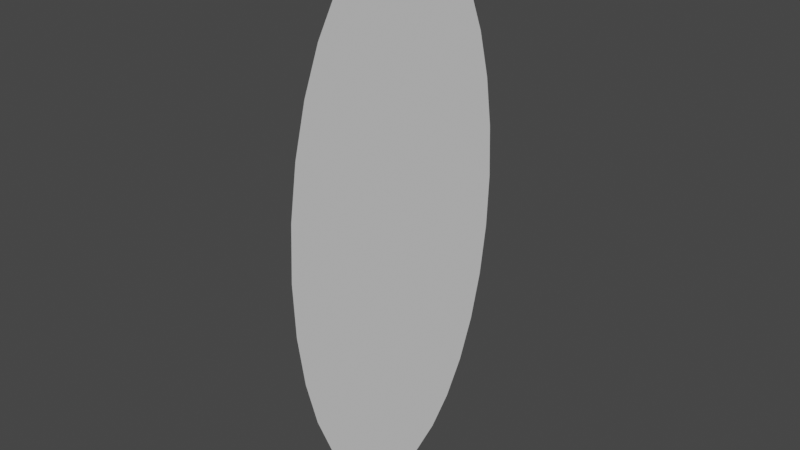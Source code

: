 # Source: portal.blend  (saved by Blender 2.92.15; exported with 4.5.12 LTS)
import bpy
from mathutils import Matrix  # noqa: F401  (used for matrix-valued properties, if any)

bpy.ops.wm.read_factory_settings(use_empty=True)
scene = bpy.context.scene
scene.name = 'Scene'

# ---- world
world_world = bpy.data.worlds.new('World'); scene.world = world_world
world_world.use_nodes = True; world_world.node_tree.nodes.clear()
_N = world_world.node_tree.nodes; _L = world_world.node_tree.links
n0 = _N.new('ShaderNodeOutputWorld'); n0.name = 'World Output'; n0.location = (300, 300)
n1 = _N.new('ShaderNodeBackground'); n1.name = 'Background'; n1.location = (10, 300)
n1.inputs[0].default_value = (0.05088, 0.05088, 0.05088, 1.0)
_L.new(n1.outputs[0], n0.inputs[0])
n0.is_active_output = True
world_world.color = (0.05088, 0.05088, 0.05088)
world_world.use_sun_shadow = False
world_world.sun_shadow_jitter_overblur = 0.0

# ---- meshes
me_circle = bpy.data.meshes.new('Circle')
me_circle.from_pydata([(0.0, 0.5, 0.0), (-0.1951, 0.4904, 0.0), (-0.3827, 0.4619, 0.0), (-0.5556, 0.4157, 0.0), (-0.7071, 0.3536, 0.0), (-0.8315, 0.2778, 0.0), (-0.9239, 0.1913, 0.0), (-0.9808, 0.09755, 0.0), (-1.0, 1.802e-07, 0.0), (-0.9808, -0.09754, 0.0), (-0.9239, -0.1913, 0.0), (-0.8315, -0.2778, 0.0), (-0.7071, -0.3536, 0.0), (-0.5556, -0.4157, 0.0), (-0.3827, -0.4619, 0.0), (-0.1951, -0.4904, 0.0), (3.258e-07, -0.5, 0.0), (0.1951, -0.4904, 0.0), (0.3827, -0.4619, 0.0), (0.5556, -0.4157, 0.0), (0.7071, -0.3536, 0.0), (0.8315, -0.2778, 0.0), (0.9239, -0.1913, 0.0), (0.9808, -0.09754, 0.0), (1.0, 6.253e-07, 0.0), (0.9808, 0.09755, 0.0), (0.9239, 0.1913, 0.0), (0.8315, 0.2778, 0.0), (0.7071, 0.3536, 0.0), (0.5556, 0.4157, 0.0), (0.3827, 0.4619, 0.0), (0.1951, 0.4904, 0.0)], [], [(1, 2, 3, 4, 5, 6, 7, 8, 9, 10, 11, 12, 13, 14, 15, 16, 17, 18, 19, 20, 21, 22, 23, 24, 25, 26, 27, 28, 29, 30, 31, 0)])
_uv = me_circle.uv_layers.new(name='UVMap')
_uv.uv.foreach_set('vector', [0.0, 0.0, 0.0, 0.0, 0.0, 0.0, 0.0, 0.0, 0.0, 0.0, 0.0, 0.0, 0.0, 0.0, 0.0, 0.0, 0.0, 0.0, 0.0, 0.0, 0.0, 0.0, 0.0, 0.0, 0.0, 0.0, 0.0, 0.0, 0.0, 0.0, 0.0, 0.0, 0.0, 0.0, 0.0, 0.0, 0.0, 0.0, 0.0, 0.0, 0.0, 0.0, 0.0, 0.0, 0.0, 0.0, 0.0, 0.0, 0.0, 0.0, 0.0, 0.0, 0.0, 0.0, 0.0, 0.0, 0.0, 0.0, 0.0, 0.0, 0.0, 0.0, 0.0, 0.0])
me_circle.use_remesh_fix_poles = True
me_circle.use_remesh_preserve_attributes = False
me_circle.use_mirror_vertex_groups = False
me_circle.update()

# ---- objects
ob_circle = bpy.data.objects.new('Circle', me_circle)

# ---- transforms, parenting, visibility, modifiers, constraints
ob_circle.location = (0.0, 0.0, 0.0)
ob_circle.rotation_euler = (-0.0, 1.571, 0.0)
ob_circle.lineart.crease_threshold = 0.0

# ---- collection membership
scene.collection.objects.link(ob_circle)

# ---- scene / render settings (as saved in the file)
scene.frame_start = 1; scene.frame_end = 250; scene.frame_set(1)
scene.render.engine = 'BLENDER_EEVEE_NEXT'
scene.cycles.use_denoising = False
scene.cycles.samples = 128
scene.cycles.sampling_pattern = 'TABULATED_SOBOL'
scene.cycles.use_adaptive_sampling = False
scene.cycles.use_light_tree = False
scene.view_settings.view_transform = 'Filmic'
bpy.context.view_layer.update()

# ---- added for rendering (the .blend has no active camera and no usable light): camera, sun
cam_auto = bpy.data.cameras.new('AutoCamera')
cam_auto.lens = 50.0
cam_auto.sensor_width = 36.0
cam_auto.clip_end = 1000.0
ob_auto_camera = bpy.data.objects.new('AutoCamera', cam_auto)
scene.collection.objects.link(ob_auto_camera)
ob_auto_camera.location = (2.06887, -2.48264, 1.65509)
ob_auto_camera.rotation_euler = (1.09748, -7.21219e-08, 0.694738)
scene.camera = ob_auto_camera
light_auto_sun = bpy.data.lights.new('AutoSun', 'SUN')
light_auto_sun.energy = 3.0
light_auto_sun.angle = 0.0523599
ob_auto_sun = bpy.data.objects.new('AutoSun', light_auto_sun)
scene.collection.objects.link(ob_auto_sun)
ob_auto_sun.rotation_euler = (0.872665, 0.174533, 0.523599)
bpy.context.view_layer.update()
